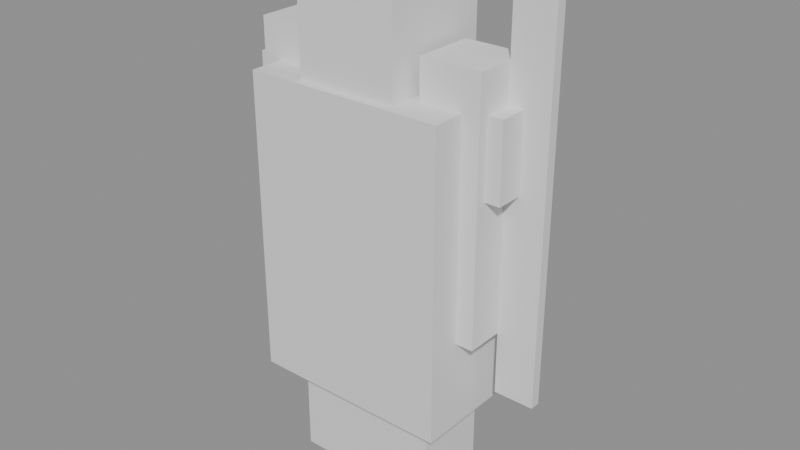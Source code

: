 # Source: woman-warrior-04.blend  (saved by Blender 4.5.87; exported with 4.5.12 LTS)
import bpy
from mathutils import Matrix  # noqa: F401  (used for matrix-valued properties, if any)

bpy.ops.wm.read_factory_settings(use_empty=True)
scene = bpy.context.scene
scene.name = 'Scene'

# ---- materials (node trees are filled in below, after node groups)
mat_greenarmor = bpy.data.materials.new('GreenArmor')
mat_silversword = bpy.data.materials.new('SilverSword')

# ---- material node trees
mat_greenarmor.use_nodes = True; mat_greenarmor.node_tree.nodes.clear()
_N = mat_greenarmor.node_tree.nodes; _L = mat_greenarmor.node_tree.links
n0 = _N.new('ShaderNodeOutputMaterial'); n0.name = 'Material Output'; n0.location = (500, 0)
n1 = _N.new('ShaderNodeBsdfPrincipled'); n1.name = 'Principled BSDF'; n1.location = (200, 0)
_L.new(n1.outputs[0], n0.inputs[0])
n0.is_active_output = True
mat_silversword.use_nodes = True; mat_silversword.node_tree.nodes.clear()
_N = mat_silversword.node_tree.nodes; _L = mat_silversword.node_tree.links
n0 = _N.new('ShaderNodeOutputMaterial'); n0.name = 'Material Output'; n0.location = (500, 0)
n1 = _N.new('ShaderNodeBsdfPrincipled'); n1.name = 'Principled BSDF'; n1.location = (200, 0)
_L.new(n1.outputs[0], n0.inputs[0])
n0.is_active_output = True

# ---- meshes
me_cube = bpy.data.meshes.new('Cube')
me_cube.from_pydata([(-0.4, -0.25, -0.6), (-0.4, -0.25, 0.6), (-0.4, 0.25, -0.6), (-0.4, 0.25, 0.6), (0.4, -0.25, -0.6), (0.4, -0.25, 0.6), (0.4, 0.25, -0.6), (0.4, 0.25, 0.6)], [], [(0, 1, 3, 2), (2, 3, 7, 6), (6, 7, 5, 4), (4, 5, 1, 0), (2, 6, 4, 0), (7, 3, 1, 5)])
_uv = me_cube.uv_layers.new(name='UVMap')
_uv.uv.foreach_set('vector', [0.375, 0.0, 0.625, 0.0, 0.625, 0.25, 0.375, 0.25, 0.375, 0.25, 0.625, 0.25, 0.625, 0.5, 0.375, 0.5, 0.375, 0.5, 0.625, 0.5, 0.625, 0.75, 0.375, 0.75, 0.375, 0.75, 0.625, 0.75, 0.625, 1.0, 0.375, 1.0, 0.125, 0.5, 0.375, 0.5, 0.375, 0.75, 0.125, 0.75, 0.625, 0.5, 0.875, 0.5, 0.875, 0.75, 0.625, 0.75])
me_cube.materials.append(mat_greenarmor)
me_cube.update()
me_cube_001 = bpy.data.meshes.new('Cube.001')
me_cube_001.from_pydata([(-0.2, -0.22, -0.25), (-0.2, -0.22, 0.25), (-0.2, 0.22, -0.25), (-0.2, 0.22, 0.25), (0.2, -0.22, -0.25), (0.2, -0.22, 0.25), (0.2, 0.22, -0.25), (0.2, 0.22, 0.25)], [], [(0, 1, 3, 2), (2, 3, 7, 6), (6, 7, 5, 4), (4, 5, 1, 0), (2, 6, 4, 0), (7, 3, 1, 5)])
_uv = me_cube_001.uv_layers.new(name='UVMap')
_uv.uv.foreach_set('vector', [0.375, 0.0, 0.625, 0.0, 0.625, 0.25, 0.375, 0.25, 0.375, 0.25, 0.625, 0.25, 0.625, 0.5, 0.375, 0.5, 0.375, 0.5, 0.625, 0.5, 0.625, 0.75, 0.375, 0.75, 0.375, 0.75, 0.625, 0.75, 0.625, 1.0, 0.375, 1.0, 0.125, 0.5, 0.375, 0.5, 0.375, 0.75, 0.125, 0.75, 0.625, 0.5, 0.875, 0.5, 0.875, 0.75, 0.625, 0.75])
me_cube_001.update()
me_cube_002 = bpy.data.meshes.new('Cube.002')
me_cube_002.from_pydata([(-0.12, -0.12, -0.5), (-0.12, -0.12, 0.5), (-0.12, 0.12, -0.5), (-0.12, 0.12, 0.5), (0.12, -0.12, -0.5), (0.12, -0.12, 0.5), (0.12, 0.12, -0.5), (0.12, 0.12, 0.5)], [], [(0, 1, 3, 2), (2, 3, 7, 6), (6, 7, 5, 4), (4, 5, 1, 0), (2, 6, 4, 0), (7, 3, 1, 5)])
_uv = me_cube_002.uv_layers.new(name='UVMap')
_uv.uv.foreach_set('vector', [0.375, 0.0, 0.625, 0.0, 0.625, 0.25, 0.375, 0.25, 0.375, 0.25, 0.625, 0.25, 0.625, 0.5, 0.375, 0.5, 0.375, 0.5, 0.625, 0.5, 0.625, 0.75, 0.375, 0.75, 0.375, 0.75, 0.625, 0.75, 0.625, 1.0, 0.375, 1.0, 0.125, 0.5, 0.375, 0.5, 0.375, 0.75, 0.125, 0.75, 0.625, 0.5, 0.875, 0.5, 0.875, 0.75, 0.625, 0.75])
me_cube_002.update()
me_cube_003 = bpy.data.meshes.new('Cube.003')
me_cube_003.from_pydata([(-0.12, -0.12, -0.5), (-0.12, -0.12, 0.5), (-0.12, 0.12, -0.5), (-0.12, 0.12, 0.5), (0.12, -0.12, -0.5), (0.12, -0.12, 0.5), (0.12, 0.12, -0.5), (0.12, 0.12, 0.5)], [], [(0, 1, 3, 2), (2, 3, 7, 6), (6, 7, 5, 4), (4, 5, 1, 0), (2, 6, 4, 0), (7, 3, 1, 5)])
_uv = me_cube_003.uv_layers.new(name='UVMap')
_uv.uv.foreach_set('vector', [0.375, 0.0, 0.625, 0.0, 0.625, 0.25, 0.375, 0.25, 0.375, 0.25, 0.625, 0.25, 0.625, 0.5, 0.375, 0.5, 0.375, 0.5, 0.625, 0.5, 0.625, 0.75, 0.375, 0.75, 0.375, 0.75, 0.625, 0.75, 0.625, 1.0, 0.375, 1.0, 0.125, 0.5, 0.375, 0.5, 0.375, 0.75, 0.125, 0.75, 0.625, 0.5, 0.875, 0.5, 0.875, 0.75, 0.625, 0.75])
me_cube_003.update()
me_cube_004 = bpy.data.meshes.new('Cube.004')
me_cube_004.from_pydata([(-0.15, -0.15, -0.55), (-0.15, -0.15, 0.55), (-0.15, 0.15, -0.55), (-0.15, 0.15, 0.55), (0.15, -0.15, -0.55), (0.15, -0.15, 0.55), (0.15, 0.15, -0.55), (0.15, 0.15, 0.55)], [], [(0, 1, 3, 2), (2, 3, 7, 6), (6, 7, 5, 4), (4, 5, 1, 0), (2, 6, 4, 0), (7, 3, 1, 5)])
_uv = me_cube_004.uv_layers.new(name='UVMap')
_uv.uv.foreach_set('vector', [0.375, 0.0, 0.625, 0.0, 0.625, 0.25, 0.375, 0.25, 0.375, 0.25, 0.625, 0.25, 0.625, 0.5, 0.375, 0.5, 0.375, 0.5, 0.625, 0.5, 0.625, 0.75, 0.375, 0.75, 0.375, 0.75, 0.625, 0.75, 0.625, 1.0, 0.375, 1.0, 0.125, 0.5, 0.375, 0.5, 0.375, 0.75, 0.125, 0.75, 0.625, 0.5, 0.875, 0.5, 0.875, 0.75, 0.625, 0.75])
me_cube_004.materials.append(mat_greenarmor)
me_cube_004.update()
me_cube_005 = bpy.data.meshes.new('Cube.005')
me_cube_005.from_pydata([(-0.15, -0.15, -0.55), (-0.15, -0.15, 0.55), (-0.15, 0.15, -0.55), (-0.15, 0.15, 0.55), (0.15, -0.15, -0.55), (0.15, -0.15, 0.55), (0.15, 0.15, -0.55), (0.15, 0.15, 0.55)], [], [(0, 1, 3, 2), (2, 3, 7, 6), (6, 7, 5, 4), (4, 5, 1, 0), (2, 6, 4, 0), (7, 3, 1, 5)])
_uv = me_cube_005.uv_layers.new(name='UVMap')
_uv.uv.foreach_set('vector', [0.375, 0.0, 0.625, 0.0, 0.625, 0.25, 0.375, 0.25, 0.375, 0.25, 0.625, 0.25, 0.625, 0.5, 0.375, 0.5, 0.375, 0.5, 0.625, 0.5, 0.625, 0.75, 0.375, 0.75, 0.375, 0.75, 0.625, 0.75, 0.625, 1.0, 0.375, 1.0, 0.125, 0.5, 0.375, 0.5, 0.375, 0.75, 0.125, 0.75, 0.625, 0.5, 0.875, 0.5, 0.875, 0.75, 0.625, 0.75])
me_cube_005.materials.append(mat_greenarmor)
me_cube_005.update()
me_cube_006 = bpy.data.meshes.new('Cube.006')
me_cube_006.from_pydata([(-0.08, -0.02, -0.8), (-0.08, -0.02, 0.8), (-0.08, 0.02, -0.8), (-0.08, 0.02, 0.8), (0.08, -0.02, -0.8), (0.08, -0.02, 0.8), (0.08, 0.02, -0.8), (0.08, 0.02, 0.8)], [], [(0, 1, 3, 2), (2, 3, 7, 6), (6, 7, 5, 4), (4, 5, 1, 0), (2, 6, 4, 0), (7, 3, 1, 5)])
_uv = me_cube_006.uv_layers.new(name='UVMap')
_uv.uv.foreach_set('vector', [0.375, 0.0, 0.625, 0.0, 0.625, 0.25, 0.375, 0.25, 0.375, 0.25, 0.625, 0.25, 0.625, 0.5, 0.375, 0.5, 0.375, 0.5, 0.625, 0.5, 0.625, 0.75, 0.375, 0.75, 0.375, 0.75, 0.625, 0.75, 0.625, 1.0, 0.375, 1.0, 0.125, 0.5, 0.375, 0.5, 0.375, 0.75, 0.125, 0.75, 0.625, 0.5, 0.875, 0.5, 0.875, 0.75, 0.625, 0.75])
me_cube_006.materials.append(mat_silversword)
me_cube_006.update()
me_cube_007 = bpy.data.meshes.new('Cube.007')
me_cube_007.from_pydata([(-0.18, -0.08, -0.15), (-0.18, -0.08, 0.15), (-0.18, 0.08, -0.15), (-0.18, 0.08, 0.15), (0.18, -0.08, -0.15), (0.18, -0.08, 0.15), (0.18, 0.08, -0.15), (0.18, 0.08, 0.15)], [], [(0, 1, 3, 2), (2, 3, 7, 6), (6, 7, 5, 4), (4, 5, 1, 0), (2, 6, 4, 0), (7, 3, 1, 5)])
_uv = me_cube_007.uv_layers.new(name='UVMap')
_uv.uv.foreach_set('vector', [0.375, 0.0, 0.625, 0.0, 0.625, 0.25, 0.375, 0.25, 0.375, 0.25, 0.625, 0.25, 0.625, 0.5, 0.375, 0.5, 0.375, 0.5, 0.625, 0.5, 0.625, 0.75, 0.375, 0.75, 0.375, 0.75, 0.625, 0.75, 0.625, 1.0, 0.375, 1.0, 0.125, 0.5, 0.375, 0.5, 0.375, 0.75, 0.125, 0.75, 0.625, 0.5, 0.875, 0.5, 0.875, 0.75, 0.625, 0.75])
me_cube_007.materials.append(mat_greenarmor)
me_cube_007.update()
me_cube_008 = bpy.data.meshes.new('Cube.008')
me_cube_008.from_pydata([(-0.18, -0.08, -0.15), (-0.18, -0.08, 0.15), (-0.18, 0.08, -0.15), (-0.18, 0.08, 0.15), (0.18, -0.08, -0.15), (0.18, -0.08, 0.15), (0.18, 0.08, -0.15), (0.18, 0.08, 0.15)], [], [(0, 1, 3, 2), (2, 3, 7, 6), (6, 7, 5, 4), (4, 5, 1, 0), (2, 6, 4, 0), (7, 3, 1, 5)])
_uv = me_cube_008.uv_layers.new(name='UVMap')
_uv.uv.foreach_set('vector', [0.375, 0.0, 0.625, 0.0, 0.625, 0.25, 0.375, 0.25, 0.375, 0.25, 0.625, 0.25, 0.625, 0.5, 0.375, 0.5, 0.375, 0.5, 0.625, 0.5, 0.625, 0.75, 0.375, 0.75, 0.375, 0.75, 0.625, 0.75, 0.625, 1.0, 0.375, 1.0, 0.125, 0.5, 0.375, 0.5, 0.375, 0.75, 0.125, 0.75, 0.625, 0.5, 0.875, 0.5, 0.875, 0.75, 0.625, 0.75])
me_cube_008.materials.append(mat_greenarmor)
me_cube_008.update()

# ---- objects
ob_torso = bpy.data.objects.new('Torso', me_cube)
ob_head = bpy.data.objects.new('Head', me_cube_001)
ob_leftarm = bpy.data.objects.new('LeftArm', me_cube_002)
ob_rightarm = bpy.data.objects.new('RightArm', me_cube_003)
ob_leftleg = bpy.data.objects.new('LeftLeg', me_cube_004)
ob_rightleg = bpy.data.objects.new('RightLeg', me_cube_005)
ob_sword = bpy.data.objects.new('Sword', me_cube_006)
ob_shoulderplate_l = bpy.data.objects.new('ShoulderPlate_L', me_cube_007)
ob_shoulderplate_r = bpy.data.objects.new('ShoulderPlate_R', me_cube_008)

# ---- transforms, parenting, visibility, modifiers, constraints
ob_torso.location = (0.0, 0.0, 1.0)
ob_head.location = (0.0, 0.0, 1.75)
ob_leftarm.location = (-0.35, 0.0, 1.25)
ob_rightarm.location = (0.35, 0.0, 1.25)
ob_leftleg.location = (-0.15, 0.0, 0.55)
ob_rightleg.location = (0.15, 0.0, 0.55)
ob_sword.location = (0.55, 0.05, 1.3)
ob_shoulderplate_l.location = (-0.35, 0.0, 1.45)
ob_shoulderplate_r.location = (0.35, 0.0, 1.45)

# ---- collection membership
scene.collection.objects.link(ob_torso)
scene.collection.objects.link(ob_head)
scene.collection.objects.link(ob_leftarm)
scene.collection.objects.link(ob_rightarm)
scene.collection.objects.link(ob_leftleg)
scene.collection.objects.link(ob_rightleg)
scene.collection.objects.link(ob_sword)
scene.collection.objects.link(ob_shoulderplate_l)
scene.collection.objects.link(ob_shoulderplate_r)

# ---- scene / render settings (as saved in the file)
scene.frame_start = 1; scene.frame_end = 250; scene.frame_set(1)
scene.render.engine = 'BLENDER_EEVEE_NEXT'
bpy.context.view_layer.update()

# ---- added for rendering (the .blend has no active camera and no usable light): camera, sun + grey world if the file has none
cam_auto = bpy.data.cameras.new('AutoCamera')
cam_auto.lens = 50.0
cam_auto.sensor_width = 36.0
cam_auto.clip_end = 1000.0
ob_auto_camera = bpy.data.objects.new('AutoCamera', cam_auto)
scene.collection.objects.link(ob_auto_camera)
ob_auto_camera.location = (2.31739, -2.72086, 2.86391)
ob_auto_camera.rotation_euler = (1.09748, -7.21219e-08, 0.694738)
scene.camera = ob_auto_camera
light_auto_sun = bpy.data.lights.new('AutoSun', 'SUN')
light_auto_sun.energy = 3.0
light_auto_sun.angle = 0.0523599
ob_auto_sun = bpy.data.objects.new('AutoSun', light_auto_sun)
scene.collection.objects.link(ob_auto_sun)
ob_auto_sun.rotation_euler = (0.872665, 0.174533, 0.523599)
if scene.world is None:
    world_auto = bpy.data.worlds.new('AutoWorld')
    world_auto.color = (0.3, 0.3, 0.3)
    scene.world = world_auto
bpy.context.view_layer.update()
